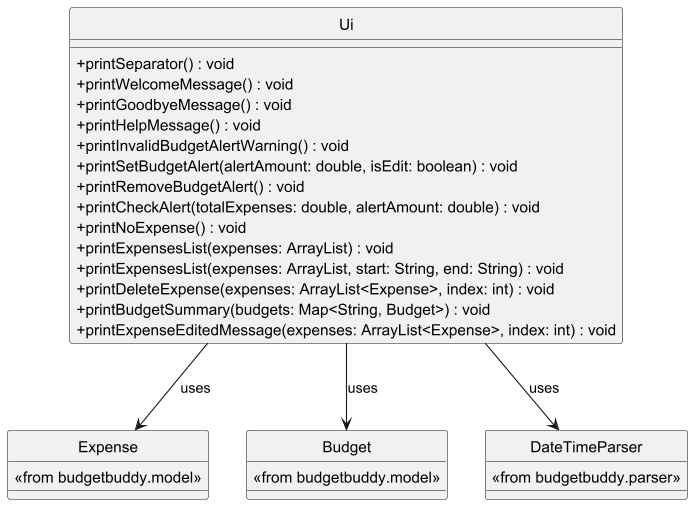

The diagram above was rendered by PlantUML. Its source (embedded in the PNG):
@startuml

hide circle
skinparam classAttributeIconSize 0

class Ui {
    + printSeparator() : void
    + printWelcomeMessage() : void
    + printGoodbyeMessage() : void
    + printHelpMessage() : void
    + printInvalidBudgetAlertWarning() : void
    + printSetBudgetAlert(alertAmount: double, isEdit: boolean) : void
    + printRemoveBudgetAlert() : void
    + printCheckAlert(totalExpenses: double, alertAmount: double) : void
    + printNoExpense() : void
    + printExpensesList(expenses: ArrayList) : void
    + printExpensesList(expenses: ArrayList, start: String, end: String) : void
    + printDeleteExpense(expenses: ArrayList<Expense>, index: int) : void
    + printBudgetSummary(budgets: Map<String, Budget>) : void
    + printExpenseEditedMessage(expenses: ArrayList<Expense>, index: int) : void
}

class Expense {
    <<from budgetbuddy.model>>
}

class Budget {
    <<from budgetbuddy.model>>
}

class DateTimeParser {
    <<from budgetbuddy.parser>>
}

Ui --> Expense : uses
Ui --> Budget : uses
Ui --> DateTimeParser : uses
@enduml